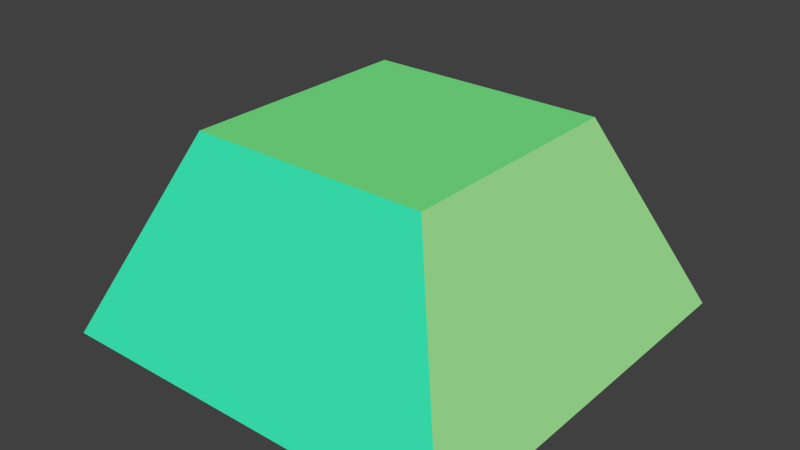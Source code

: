 # Source: block.blend  (saved by Blender 2.67.0; exported with 4.5.12 LTS)
import bpy
from mathutils import Matrix  # noqa: F401  (used for matrix-valued properties, if any)

bpy.ops.wm.read_factory_settings(use_empty=True)
scene = bpy.context.scene
scene.name = 'Scene'

# ---- collections
col_collection_1 = bpy.data.collections.new('Collection 1'); scene.collection.children.link(col_collection_1)

# ---- materials (node trees are filled in below, after node groups)
mat_block_material_1 = bpy.data.materials.new('Block_Material_1')
mat_block_material_1.alpha_threshold = 0.0
mat_block_material_1.use_transparent_shadow = False
mat_block_material_1.diffuse_color = (0.1874, 0.8, 0.2392, 1.0)
mat_block_material_1.roughness = 0.5
mat_block_material_1.line_color = (0.0, 0.0, 0.0, 1.0)
mat_block_material_2 = bpy.data.materials.new('Block_Material_2')
mat_block_material_2.alpha_threshold = 0.0
mat_block_material_2.use_transparent_shadow = False
mat_block_material_2.diffuse_color = (0.3678, 0.8, 0.3126, 1.0)
mat_block_material_2.roughness = 0.5
mat_block_material_2.specular_intensity = 0.03289
mat_block_material_2.line_color = (0.0, 0.0, 0.0, 1.0)
mat_block_material_3 = bpy.data.materials.new('Block_Material_3')
mat_block_material_3.alpha_threshold = 0.0
mat_block_material_3.use_transparent_shadow = False
mat_block_material_3.diffuse_color = (0.04139, 0.8, 0.4505, 1.0)
mat_block_material_3.roughness = 0.5
mat_block_material_3.line_color = (0.0, 0.0, 0.0, 1.0)

# ---- material node trees

# ---- world
world_world = bpy.data.worlds.new('World'); scene.world = world_world
world_world.color = (0.05088, 0.05088, 0.05088)
world_world.use_sun_shadow = False
world_world.sun_shadow_jitter_overblur = 0.0
world_world.cycles.sampling_method = 'MANUAL'
world_world.cycles.sample_map_resolution = 256

# ---- meshes
me_block_mesh = bpy.data.meshes.new('Block_Mesh')
me_block_mesh.from_pydata([(-0.4241, -0.4241, 0.0), (-0.4241, 0.4241, 0.0), (0.4241, 0.4241, 0.0), (0.4241, -0.4241, 0.0), (-0.2479, -0.2479, 0.4019), (-0.2479, 0.2479, 0.4019), (0.2479, 0.2479, 0.4019), (0.2479, -0.2479, 0.4019)], [], [(4, 5, 1, 0), (5, 6, 2, 1), (6, 7, 3, 2), (7, 4, 0, 3), (7, 6, 5, 4)])
me_block_mesh.polygons.foreach_set('material_index', [1, 2, 1, 2, 0])
me_block_mesh.materials.append(mat_block_material_1)
me_block_mesh.materials.append(mat_block_material_2)
me_block_mesh.materials.append(mat_block_material_3)
me_block_mesh.use_remesh_preserve_volume = False
me_block_mesh.use_remesh_preserve_attributes = False
me_block_mesh.use_mirror_vertex_groups = False
me_block_mesh.update()

# ---- objects
ob_block = bpy.data.objects.new('Block', me_block_mesh)

# ---- transforms, parenting, visibility, modifiers, constraints
ob_block.location = (0.0, 0.0, 0.0)
ob_block.lineart.crease_threshold = 0.0

# ---- collection membership
col_collection_1.objects.link(ob_block)

# ---- scene / render settings (as saved in the file)
scene.frame_start = 1; scene.frame_end = 398; scene.frame_set(1)
scene.render.engine = 'BLENDER_EEVEE_NEXT'
scene.render.image_settings.color_mode = 'RGB'
scene.render.image_settings.compression = 90
scene.render.resolution_x = 640
scene.render.resolution_y = 360
scene.render.dither_intensity = 0.0
scene.cycles.use_denoising = False
scene.cycles.samples = 10
scene.cycles.sampling_pattern = 'TABULATED_SOBOL'
scene.cycles.light_sampling_threshold = 0.0
scene.cycles.use_adaptive_sampling = False
scene.cycles.use_light_tree = False
scene.cycles.blur_glossy = 0.0
scene.cycles.volume_bounces = 1
scene.cycles.pixel_filter_type = 'GAUSSIAN'
scene.cycles.sample_clamp_indirect = 0.0
scene.view_settings.view_transform = 'Standard'
bpy.context.view_layer.update()

# ---- added for rendering (the .blend has no active camera and no usable light): camera, sun
cam_auto = bpy.data.cameras.new('AutoCamera')
cam_auto.lens = 50.0
cam_auto.sensor_width = 36.0
cam_auto.clip_end = 1000.0
ob_auto_camera = bpy.data.objects.new('AutoCamera', cam_auto)
scene.collection.objects.link(ob_auto_camera)
ob_auto_camera.location = (1.17051, -1.40461, 1.13735)
ob_auto_camera.rotation_euler = (1.09748, -7.21219e-08, 0.694738)
scene.camera = ob_auto_camera
light_auto_sun = bpy.data.lights.new('AutoSun', 'SUN')
light_auto_sun.energy = 3.0
light_auto_sun.angle = 0.0523599
ob_auto_sun = bpy.data.objects.new('AutoSun', light_auto_sun)
scene.collection.objects.link(ob_auto_sun)
ob_auto_sun.rotation_euler = (0.872665, 0.174533, 0.523599)
bpy.context.view_layer.update()
